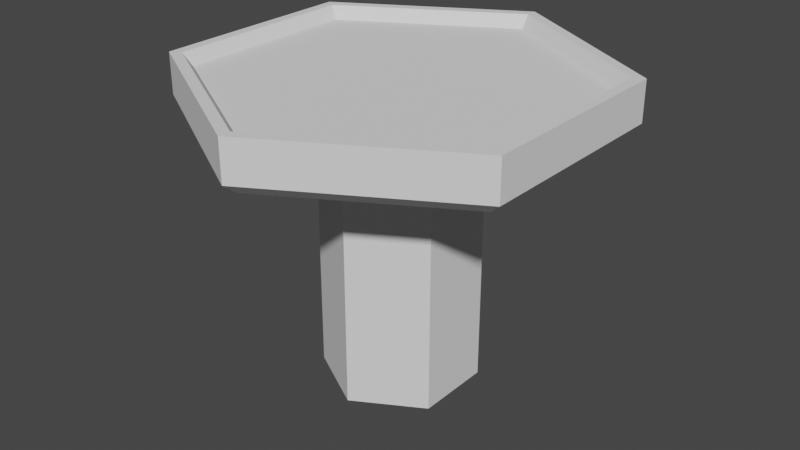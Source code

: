 # Source: platform.blend  (saved by Blender 2.81.16; exported with 4.5.12 LTS)
import bpy
from mathutils import Matrix  # noqa: F401  (used for matrix-valued properties, if any)

bpy.ops.wm.read_factory_settings(use_empty=True)
scene = bpy.context.scene
scene.name = 'Scene'

# ---- collections
col_collection = bpy.data.collections.new('Collection'); scene.collection.children.link(col_collection)

# ---- world
world_world = bpy.data.worlds.new('World'); scene.world = world_world
world_world.use_nodes = True; world_world.node_tree.nodes.clear()
_N = world_world.node_tree.nodes; _L = world_world.node_tree.links
n0 = _N.new('ShaderNodeOutputWorld'); n0.name = 'World Output'; n0.location = (300, 300)
n1 = _N.new('ShaderNodeBackground'); n1.name = 'Background'; n1.location = (10, 300)
n1.inputs[0].default_value = (0.05088, 0.05088, 0.05088, 1.0)
_L.new(n1.outputs[0], n0.inputs[0])
n0.is_active_output = True
world_world.color = (0.05088, 0.05088, 0.05088)
world_world.use_sun_shadow = False
world_world.sun_shadow_jitter_overblur = 0.0

# ---- meshes
me_cylinder = bpy.data.meshes.new('Cylinder')
me_cylinder.from_pydata([(3.26e-07, 2.284, 0.999), (4.499e-07, 2.986, -0.5146), (1.978, 1.142, 0.999), (2.586, 1.493, -0.5146), (1.978, -1.142, 0.999), (2.586, -1.493, -0.5146), (-2.174e-08, -2.284, 0.999), (-8.224e-08, -2.986, -0.5146), (-1.978, -1.142, 0.999), (-2.586, -1.493, -0.5146), (-1.978, 1.142, 0.999), (-2.586, 1.493, -0.5146), (9.876e-09, 8.1, 1.489), (7.015, 4.05, 1.489), (7.015, -4.05, 1.489), (-6.982e-07, -8.1, 1.489), (-7.015, -4.05, 1.489), (-7.015, 4.05, 1.489), (3.398e-08, 7.633, 1.489), (6.61, 3.817, 1.489), (6.61, -3.817, 1.489), (-6.42e-07, -7.633, 1.489), (-6.61, -3.817, 1.489), (-6.61, 3.817, 1.489), (4.677e-08, 7.261, 0.999), (6.289, 3.631, 0.999), (6.289, -3.631, 0.999), (-5.972e-07, -7.261, 0.999), (-6.289, -3.631, 0.999), (-6.289, 3.631, 0.999), (1.359e-07, 5.967, 0.999), (5.167, 2.983, 0.999), (5.167, -2.983, 0.999), (-4.859e-07, -5.967, 0.999), (-5.167, -2.983, 0.999), (-5.167, 2.983, 0.999), (2.198e-07, 4.34, 0.999), (3.759, 2.17, 0.999), (3.759, -2.17, 0.999), (-2.34e-07, -4.34, 0.999), (-3.759, -2.17, 0.999), (-3.759, 2.17, 0.999), (2.586, 1.493, -10.56), (4.499e-07, 2.986, -10.56), (2.586, -1.493, -10.56), (-8.224e-08, -2.986, -10.56), (-2.586, -1.493, -10.56), (-2.586, 1.493, -10.56), (6.5, 3.753, -0.5146), (7.015, 4.05, -0.06742), (9.876e-09, 8.1, -0.06742), (6.099e-08, 7.506, -0.5146), (6.5, -3.753, -0.5146), (7.015, -4.05, -0.06742), (-6.267e-07, -7.506, -0.5146), (-6.982e-07, -8.1, -0.06742), (-6.5, -3.753, -0.5146), (-7.015, -4.05, -0.06742), (-6.5, 3.753, -0.5146), (-7.015, 4.05, -0.06742)], [], [(13, 14, 53, 49), (3, 48, 52, 5), (5, 52, 54, 7), (7, 54, 56, 9), (3, 42, 43, 1), (9, 56, 58, 11), (11, 58, 51, 1), (0, 10, 8, 6, 4, 2), (19, 13, 12, 18), (20, 14, 13, 19), (21, 15, 14, 20), (22, 16, 15, 21), (23, 17, 16, 22), (18, 12, 17, 23), (25, 19, 18, 24), (26, 20, 19, 25), (27, 21, 20, 26), (28, 22, 21, 27), (29, 23, 22, 28), (24, 18, 23, 29), (31, 25, 24, 30), (32, 26, 25, 31), (33, 27, 26, 32), (34, 28, 27, 33), (35, 29, 28, 34), (30, 24, 29, 35), (37, 31, 30, 36), (38, 32, 31, 37), (39, 33, 32, 38), (40, 34, 33, 39), (41, 35, 34, 40), (36, 30, 35, 41), (2, 37, 36, 0), (4, 38, 37, 2), (6, 39, 38, 4), (8, 40, 39, 6), (10, 41, 40, 8), (0, 36, 41, 10), (12, 13, 49, 50), (17, 12, 50, 59), (15, 16, 57, 55), (16, 17, 59, 57), (14, 15, 55, 53), (42, 44, 45, 46, 47, 43), (1, 43, 47, 11), (9, 46, 45, 7), (5, 44, 42, 3), (11, 47, 46, 9), (7, 45, 44, 5), (49, 48, 51, 50), (53, 52, 48, 49), (55, 54, 52, 53), (57, 56, 54, 55), (59, 58, 56, 57), (50, 51, 58, 59), (1, 51, 48, 3)])
_uv = me_cylinder.uv_layers.new(name='UVMap')
_uv.uv.foreach_set('vector', [0.8333, 0.5, 0.6667, 0.5, 0.6667, 0.9868, 0.8333, 0.9868, 0.3266, 0.2942, 0.4426, 0.3612, 0.4426, 0.1388, 0.3266, 0.2058, 0.3266, 0.2058, 0.4426, 0.1388, 0.25, 0.0276, 0.25, 0.1615, 0.25, 0.1615, 0.25, 0.0276, 0.0574, 0.1388, 0.1734, 0.2058, 0.3266, 0.2942, 0.3266, 0.2942, 0.25, 0.3385, 0.25, 0.3385, 0.1734, 0.2058, 0.0574, 0.1388, 0.0574, 0.3612, 0.1734, 0.2942, 0.1734, 0.2942, 0.0574, 0.3612, 0.25, 0.4724, 0.25, 0.3385, 0.75, 0.3177, 0.6914, 0.2838, 0.6914, 0.2162, 0.75, 0.1823, 0.8086, 0.2162, 0.8086, 0.2838, 0.9459, 0.3631, 0.9578, 0.37, 0.75, 0.49, 0.75, 0.4762, 0.9459, 0.1369, 0.9578, 0.13, 0.9578, 0.37, 0.9459, 0.3631, 0.75, 0.02383, 0.75, 0.01, 0.9578, 0.13, 0.9459, 0.1369, 0.5541, 0.1369, 0.5422, 0.13, 0.75, 0.01, 0.75, 0.02383, 0.5541, 0.3631, 0.5422, 0.37, 0.5422, 0.13, 0.5541, 0.1369, 0.75, 0.4762, 0.75, 0.49, 0.5422, 0.37, 0.5541, 0.3631, 0.9363, 0.3576, 0.9459, 0.3631, 0.75, 0.4762, 0.75, 0.4652, 0.9363, 0.1424, 0.9459, 0.1369, 0.9459, 0.3631, 0.9363, 0.3576, 0.75, 0.03485, 0.75, 0.02383, 0.9459, 0.1369, 0.9363, 0.1424, 0.5637, 0.1424, 0.5541, 0.1369, 0.75, 0.02383, 0.75, 0.03485, 0.5637, 0.3576, 0.5541, 0.3631, 0.5541, 0.1369, 0.5637, 0.1424, 0.75, 0.4652, 0.75, 0.4762, 0.5541, 0.3631, 0.5637, 0.3576, 0.9031, 0.3384, 0.9363, 0.3576, 0.75, 0.4652, 0.75, 0.4268, 0.9031, 0.1616, 0.9363, 0.1424, 0.9363, 0.3576, 0.9031, 0.3384, 0.75, 0.07321, 0.75, 0.03485, 0.9363, 0.1424, 0.9031, 0.1616, 0.5969, 0.1616, 0.5637, 0.1424, 0.75, 0.03485, 0.75, 0.07321, 0.5969, 0.3384, 0.5637, 0.3576, 0.5637, 0.1424, 0.5969, 0.1616, 0.75, 0.4268, 0.75, 0.4652, 0.5637, 0.3576, 0.5969, 0.3384, 0.8614, 0.3143, 0.9031, 0.3384, 0.75, 0.4268, 0.75, 0.3786, 0.8614, 0.1857, 0.9031, 0.1616, 0.9031, 0.3384, 0.8614, 0.3143, 0.75, 0.1214, 0.75, 0.07321, 0.9031, 0.1616, 0.8614, 0.1857, 0.6386, 0.1857, 0.5969, 0.1616, 0.75, 0.07321, 0.75, 0.1214, 0.6386, 0.3143, 0.5969, 0.3384, 0.5969, 0.1616, 0.6386, 0.1857, 0.75, 0.3786, 0.75, 0.4268, 0.5969, 0.3384, 0.6386, 0.3143, 0.8086, 0.2838, 0.8614, 0.3143, 0.75, 0.3786, 0.75, 0.3177, 0.8086, 0.2162, 0.8614, 0.1857, 0.8614, 0.3143, 0.8086, 0.2838, 0.75, 0.1823, 0.75, 0.1214, 0.8614, 0.1857, 0.8086, 0.2162, 0.6914, 0.2162, 0.6386, 0.1857, 0.75, 0.1214, 0.75, 0.1823, 0.6914, 0.2838, 0.6386, 0.3143, 0.6386, 0.1857, 0.6914, 0.2162, 0.75, 0.3177, 0.75, 0.3786, 0.6386, 0.3143, 0.6914, 0.2838, 1.0, 0.5, 0.8333, 0.5, 0.8333, 0.9868, 1.0, 0.9868, 0.1667, 0.5, -8.941e-08, 0.5, -8.941e-08, 0.9868, 0.1667, 0.9868, 0.5, 0.5, 0.3333, 0.5, 0.3333, 0.9868, 0.5, 0.9868, 0.3333, 0.5, 0.1667, 0.5, 0.1667, 0.9868, 0.3333, 0.9868, 0.6667, 0.5, 0.5, 0.5, 0.5, 0.9868, 0.6667, 0.9868, 0.3266, 0.2942, 0.3266, 0.2058, 0.25, 0.1615, 0.1734, 0.2058, 0.1734, 0.2942, 0.25, 0.3385, 0.25, 0.3385, 0.25, 0.3385, 0.1734, 0.2942, 0.1734, 0.2942, 0.1734, 0.2058, 0.1734, 0.2058, 0.25, 0.1615, 0.25, 0.1615, 0.3266, 0.2058, 0.3266, 0.2058, 0.3266, 0.2942, 0.3266, 0.2942, 0.1734, 0.2942, 0.1734, 0.2942, 0.1734, 0.2058, 0.1734, 0.2058, 0.25, 0.1615, 0.25, 0.1615, 0.3266, 0.2058, 0.3266, 0.2058, 0.8333, 0.9868, 0.8394, 1.0, 0.9939, 1.0, 1.0, 0.9868, 0.6667, 0.9868, 0.6728, 1.0, 0.8272, 1.0, 0.8333, 0.9868, 0.5, 0.9868, 0.5061, 1.0, 0.6606, 1.0, 0.6667, 0.9868, 0.3333, 0.9868, 0.3394, 1.0, 0.4939, 1.0, 0.5, 0.9868, 0.1667, 0.9868, 0.1728, 1.0, 0.3272, 1.0, 0.3333, 0.9868, -8.941e-08, 0.9868, 0.006112, 1.0, 0.1606, 1.0, 0.1667, 0.9868, 0.25, 0.3385, 0.25, 0.4724, 0.4426, 0.3612, 0.3266, 0.2942])
me_cylinder.use_remesh_fix_poles = True
me_cylinder.use_remesh_preserve_attributes = False
me_cylinder.use_mirror_vertex_groups = False
me_cylinder.update()

# ---- objects
ob_platform = bpy.data.objects.new('platform', me_cylinder)

# ---- transforms, parenting, visibility, modifiers, constraints
ob_platform.location = (0.0, 0.0, 0.0)
ob_platform.lineart.crease_threshold = 0.0

# ---- collection membership
col_collection.objects.link(ob_platform)

# ---- scene / render settings (as saved in the file)
scene.frame_start = 1; scene.frame_end = 250; scene.frame_set(67)
scene.render.engine = 'BLENDER_EEVEE_NEXT'
scene.cycles.use_denoising = False
scene.cycles.samples = 128
scene.cycles.sampling_pattern = 'TABULATED_SOBOL'
scene.cycles.use_adaptive_sampling = False
scene.cycles.use_light_tree = False
scene.view_settings.view_transform = 'Filmic'
bpy.context.view_layer.update()

# ---- added for rendering (the .blend has no active camera and no usable light): camera, sun
cam_auto = bpy.data.cameras.new('AutoCamera')
cam_auto.lens = 50.0
cam_auto.sensor_width = 36.0
cam_auto.clip_end = 1000.0
ob_auto_camera = bpy.data.objects.new('AutoCamera', cam_auto)
scene.collection.objects.link(ob_auto_camera)
ob_auto_camera.location = (22.7491, -27.2989, 13.6618)
ob_auto_camera.rotation_euler = (1.09748, -7.21219e-08, 0.694738)
scene.camera = ob_auto_camera
light_auto_sun = bpy.data.lights.new('AutoSun', 'SUN')
light_auto_sun.energy = 3.0
light_auto_sun.angle = 0.0523599
ob_auto_sun = bpy.data.objects.new('AutoSun', light_auto_sun)
scene.collection.objects.link(ob_auto_sun)
ob_auto_sun.rotation_euler = (0.872665, 0.174533, 0.523599)
bpy.context.view_layer.update()
